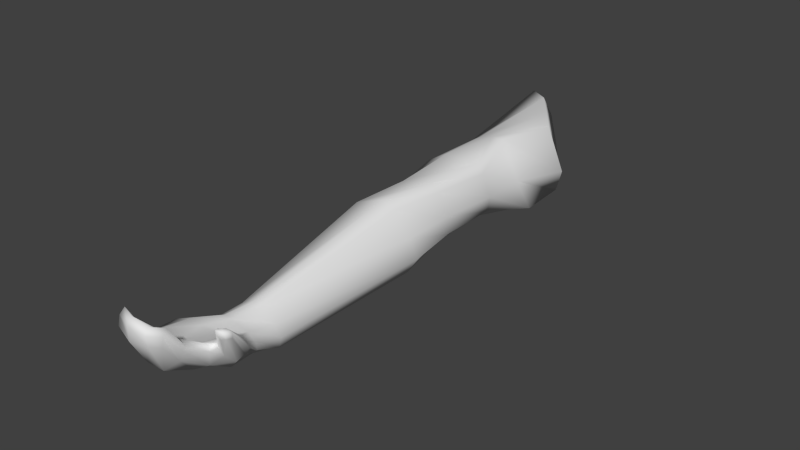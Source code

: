 # Source: arm.blend  (saved by Blender 2.76.0; exported with 4.5.12 LTS)
import bpy
from mathutils import Matrix  # noqa: F401  (used for matrix-valued properties, if any)

bpy.ops.wm.read_factory_settings(use_empty=True)
scene = bpy.context.scene
scene.name = 'Scene'

# ---- collections
col_collection_1 = bpy.data.collections.new('Collection 1'); scene.collection.children.link(col_collection_1)

# ---- materials (node trees are filled in below, after node groups)
mat_material_001 = bpy.data.materials.new('Material.001')
mat_material_001.alpha_threshold = 0.0
mat_material_001.use_transparent_shadow = False
mat_material_001.roughness = 0.5
mat_material_001.specular_intensity = 0.0
mat_material_001.line_color = (0.0, 0.0, 0.0, 1.0)

# ---- material node trees

# ---- world
world_world = bpy.data.worlds.new('World'); scene.world = world_world
world_world.color = (0.05088, 0.05088, 0.05088)
world_world.use_sun_shadow = False
world_world.sun_shadow_jitter_overblur = 0.0
world_world.cycles.sampling_method = 'MANUAL'
world_world.cycles.sample_map_resolution = 256

# ---- meshes
me_cube_002 = bpy.data.meshes.new('Cube.002')
me_cube_002.from_pydata([(0.1091, 0.3426, 0.3066), (-0.1355, 0.3844, 0.2377), (0.1325, 0.7715, 0.3197), (0.1079, 0.8957, 0.004132), (-0.1014, 1.022, 0.3376), (-0.07854, 1.128, 0.208), (0.07374, 0.8457, 0.3393), (0.06246, 0.989, 0.03209), (-0.009668, 0.9524, 0.3485), (-0.01722, 1.082, 0.1055), (-0.1314, 0.1555, 0.1826), (0.08676, 0.1186, 0.3062), (-0.1061, 1.101, 0.2868), (0.2028, 0.7738, 0.1529), (-0.03723, 0.4459, 0.05036), (0.118, 0.4126, 0.09748), (-0.1303, 0.4017, 0.181), (0.1321, 0.3525, 0.2704), (-0.08595, 0.4228, 0.1025), (0.146, 0.3796, 0.1722), (0.05449, -0.1003, 0.3115), (-0.1364, -0.04364, 0.1539), (0.06215, 0.4091, 0.05743), (-0.02714, 0.3436, 0.3047), (0.0002127, 0.1825, 0.0309), (0.1368, 0.1526, 0.1132), (-0.1147, 0.1636, 0.1312), (0.116, 0.1217, 0.2782), (-0.05826, 0.1702, 0.06834), (0.1468, 0.1319, 0.1898), (-0.07326, -0.763, 0.08904), (0.03197, -0.7832, 0.1867), (0.08956, 0.1465, 0.0642), (-0.0439, 0.1237, 0.2721), (0.04324, -0.005399, 0.001916), (0.1614, -0.04922, 0.1056), (-0.1047, -0.03136, 0.09925), (0.09267, -0.09562, 0.2838), (-0.02819, -0.02084, 0.03621), (0.1498, -0.07869, 0.19), (0.1213, -0.05318, 0.04292), (-0.07101, -0.08874, 0.2603), (0.07727, -0.7311, 0.04306), (0.1166, -0.7492, 0.1103), (-0.04623, -0.7541, 0.06829), (0.05706, -0.7781, 0.1799), (0.03186, -0.7445, 0.049), (0.1038, -0.7651, 0.1471), (-0.03764, -0.9582, 0.1977), (-0.06757, -0.9526, 0.1211), (0.1137, -0.7414, 0.07612), (-0.02845, -0.7852, 0.1461), (-0.07149, -0.8735, 0.09736), (-0.02447, -0.8641, 0.1916), (0.1116, -0.8444, 0.06932), (0.2316, -0.9317, 0.2613), (-0.02459, -0.8669, 0.08655), (0.03409, -0.8772, 0.1959), (0.05669, -0.8566, 0.06873), (0.1081, -0.8675, 0.188), (-0.01895, -1.113, 0.2877), (0.0004983, -1.099, 0.3494), (0.2289, -0.9316, 0.2831), (-0.05989, -0.8897, 0.1872), (0.1135, -0.922, 0.1161), (0.1345, -0.9333, 0.2021), (-0.02134, -0.9461, 0.09175), (0.03478, -0.9565, 0.1856), (0.05853, -0.9363, 0.08615), (0.1057, -0.9412, 0.1997), (0.1668, -0.8304, 0.1768), (0.163, -0.8318, 0.1304), (0.145, -0.9428, 0.1865), (-0.05999, -0.9652, 0.1901), (0.1394, -1.096, 0.2734), (0.1371, -1.075, 0.3254), (0.04636, -1.13, 0.2709), (0.06585, -1.127, 0.3599), (0.1144, -1.121, 0.279), (0.1194, -1.117, 0.3417), (0.1166, -1.129, 0.3162), (0.05797, -1.138, 0.3316), (0.1403, -1.088, 0.3047), (-0.01623, -1.107, 0.3218), (0.1535, -0.8326, 0.1888), (0.1757, -0.8229, 0.1522), (0.1704, -0.8695, 0.1273), (0.1527, -0.8765, 0.2069), (0.1542, -0.8997, 0.1534), (0.1525, -0.9133, 0.2055), (0.1411, -0.9053, 0.2115), (0.1563, -0.9204, 0.1937), (0.2146, -0.9356, 0.2884), (0.2336, -0.93, 0.2732), (0.2246, -0.9478, 0.2614), (0.2222, -0.9511, 0.2847), (0.2092, -0.9471, 0.2908), (0.2268, -0.9521, 0.2754), (0.2118, -0.9559, 0.2586), (0.2003, -0.9621, 0.2893), (0.198, -0.9526, 0.289), (0.204, -0.9651, 0.2795), (-0.04172, -1.05, 0.243), (0.04919, -1.058, 0.2517), (-0.01958, -1.042, 0.2558), (0.1448, -1.028, 0.2322), (0.1133, -1.023, 0.1824), (0.01669, -1.059, 0.1564), (-0.03958, -1.048, 0.1852), (0.07689, -1.053, 0.151), (0.1354, -1.02, 0.2475), (0.1103, -1.035, 0.2663), (0.1663, 0.5259, 0.1872), (-0.1021, 0.6432, 0.1423), (0.02442, 0.6696, 0.03305), (-0.04503, 0.5909, 0.2917), (0.1133, 0.6343, 0.02707), (0.0303, 0.55, 0.3206), (-0.06173, 0.6743, 0.08068), (-0.1134, 0.6332, 0.2489), (0.1751, 0.6031, 0.05355), (0.09047, 0.5274, 0.3321), (0.07194, -0.6709, 0.1789), (0.1023, -0.6409, 0.03057), (0.1206, -0.6486, 0.07686), (0.005347, -0.6284, 0.01344), (-0.04421, -0.6315, 0.04387), (-0.02888, -0.663, 0.1467), (0.04748, -0.6721, 0.1917), (0.1102, -0.6641, 0.1278), (-0.06573, -0.6369, 0.07405), (0.05101, -0.6219, -7.063e-06)], [], [(33, 11, 0, 23), (29, 25, 15, 19), (18, 14, 24, 28), (23, 1, 10, 33), (17, 0, 11, 27), (32, 24, 14, 22), (27, 11, 20, 37), (40, 34, 24, 32), (36, 21, 10, 26), (29, 27, 37, 39), (32, 25, 35, 40), (38, 36, 26, 28), (28, 26, 16, 18), (22, 15, 25, 32), (19, 17, 27, 29), (26, 10, 1, 16), (123, 131, 34, 40), (126, 130, 21, 36), (129, 122, 45, 47), (123, 124, 43, 50), (125, 126, 36, 38), (127, 128, 20, 41), (33, 10, 21, 41), (28, 24, 34, 38), (39, 35, 25, 29), (41, 20, 11, 33), (56, 52, 30, 44), (47, 45, 57, 59), (69, 65, 89, 90), (58, 56, 44, 46), (63, 53, 31, 51), (86, 88, 64, 54), (122, 128, 31, 45), (127, 130, 30, 51), (125, 131, 42, 46), (129, 124, 35, 39), (50, 43, 70, 85), (68, 66, 56, 58), (73, 48, 53, 63), (47, 59, 87, 84), (58, 54, 64, 68), (63, 52, 49, 73), (72, 64, 88, 91), (45, 31, 53, 57), (51, 30, 52, 63), (46, 42, 54, 58), (111, 110, 65, 69), (109, 106, 74, 78), (102, 108, 60, 83), (103, 104, 61, 77), (105, 106, 64, 72), (107, 108, 49, 66), (59, 57, 67, 69), (66, 49, 52, 56), (84, 70, 43, 47), (57, 53, 48, 67), (81, 77, 61, 83), (80, 79, 77, 81), (82, 75, 79, 80), (74, 82, 80, 78), (78, 80, 81, 76), (76, 81, 83, 60), (102, 104, 48, 73), (109, 107, 66, 68), (105, 110, 75, 82), (111, 103, 77, 79), (87, 90, 100, 96), (90, 89, 99, 100), (92, 62, 70, 84), (101, 99, 89, 91), (85, 70, 62, 93), (86, 71, 55, 94), (54, 42, 71, 86), (85, 71, 42, 50), (91, 89, 65, 72), (59, 69, 90, 87), (93, 62, 95, 97), (96, 95, 62, 92), (97, 95, 99, 101), (100, 99, 95, 96), (97, 94, 55, 93), (101, 98, 94, 97), (91, 88, 98, 101), (84, 87, 96, 92), (94, 98, 88, 86), (93, 55, 71, 85), (79, 75, 110, 111), (68, 64, 106, 109), (73, 49, 108, 102), (67, 48, 104, 103), (82, 74, 106, 105), (76, 60, 108, 107), (83, 61, 104, 102), (78, 76, 107, 109), (72, 65, 110, 105), (69, 67, 103, 111), (114, 118, 5, 9), (8, 4, 119, 115), (13, 2, 121, 112), (7, 3, 120, 116), (113, 119, 4, 12), (117, 121, 2, 6), (9, 7, 116, 114), (12, 5, 118, 113), (115, 117, 6, 8), (112, 120, 3, 13), (17, 112, 121, 0), (0, 121, 117, 23), (23, 117, 115, 1), (1, 115, 119, 16), (16, 119, 113, 18), (18, 113, 118, 14), (14, 118, 114, 22), (22, 114, 116, 15), (15, 116, 120, 19), (19, 120, 112, 17), (50, 42, 131, 123), (44, 30, 130, 126), (39, 37, 122, 129), (40, 35, 124, 123), (46, 44, 126, 125), (51, 31, 128, 127), (37, 20, 128, 122), (41, 21, 130, 127), (38, 34, 131, 125), (47, 43, 124, 129), (8, 5, 12, 4), (13, 3, 7, 2), (2, 7, 9, 6), (6, 9, 5, 8)])
me_cube_002.polygons.foreach_set('use_smooth', [True] * 130)
_uv = me_cube_002.uv_layers.new(name='UVMap')
_uv.uv.foreach_set('vector', [0.5772, 0.5644, 0.5768, 0.6153, 0.6551, 0.6301, 0.6542, 0.5769, 0.5681, 0.809, 0.576, 0.8121, 0.6625, 0.827, 0.6514, 0.8121, 0.6648, 0.9053, 0.6731, 0.8895, 0.586, 0.8642, 0.5805, 0.8872, 0.6542, 0.5769, 0.668, 0.5308, 0.5887, 0.5309, 0.5772, 0.5644, 0.6584, 0.6371, 0.6551, 0.6301, 0.5768, 0.6153, 0.5783, 0.6271, 0.5731, 0.8296, 0.586, 0.8642, 0.6731, 0.8895, 0.6598, 0.8505, 0.5783, 0.6271, 0.5768, 0.6153, 0.4904, 0.6052, 0.4927, 0.6205, 0.496, 0.8147, 0.5137, 0.8449, 0.586, 0.8642, 0.5731, 0.8296, 0.5018, 0.9033, 0.4967, 0.9161, 0.5739, 0.9169, 0.5773, 0.9099, 0.5828, 0.6403, 0.5783, 0.6271, 0.4927, 0.6205, 0.5, 0.644, 0.5731, 0.8296, 0.576, 0.8121, 0.498, 0.8, 0.496, 0.8147, 0.5068, 0.8729, 0.5018, 0.9033, 0.5773, 0.9099, 0.5805, 0.8872, 0.5805, 0.8872, 0.5773, 0.9099, 0.6577, 0.9181, 0.6648, 0.9053, 0.6598, 0.8505, 0.6625, 0.827, 0.576, 0.8121, 0.5731, 0.8296, 0.6672, 0.6371, 0.6584, 0.6371, 0.5783, 0.6271, 0.5828, 0.6403, 0.5773, 0.9099, 0.5739, 0.9169, 0.6521, 0.917, 0.6577, 0.9181, 0.2679, 0.8165, 0.2747, 0.8361, 0.5137, 0.8449, 0.496, 0.8147, 0.2698, 0.8735, 0.2674, 0.8822, 0.4967, 0.9161, 0.5018, 0.9033, 0.2696, 0.6349, 0.2664, 0.6192, 0.2241, 0.6158, 0.2298, 0.6351, 0.2679, 0.8165, 0.2651, 0.8098, 0.2261, 0.8095, 0.2291, 0.8108, 0.2716, 0.8539, 0.2698, 0.8735, 0.5018, 0.9033, 0.5068, 0.8729, 0.2683, 0.5799, 0.2656, 0.6094, 0.4904, 0.6052, 0.4934, 0.5565, 0.5772, 0.5644, 0.5887, 0.5309, 0.5104, 0.5317, 0.4934, 0.5565, 0.5805, 0.8872, 0.586, 0.8642, 0.5137, 0.8449, 0.5068, 0.8729, 0.5, 0.644, 0.5118, 0.6494, 0.5908, 0.6372, 0.5828, 0.6403, 0.4934, 0.5565, 0.4904, 0.6052, 0.5768, 0.6153, 0.5772, 0.5644, 0.1786, 0.8636, 0.1755, 0.8819, 0.2185, 0.8838, 0.2222, 0.8732, 0.2298, 0.6351, 0.2241, 0.6158, 0.1847, 0.6091, 0.1894, 0.6423, 0.1585, 0.6449, 0.1624, 0.6592, 0.1712, 0.6675, 0.1744, 0.6618, 0.1836, 0.8313, 0.1786, 0.8636, 0.2222, 0.8732, 0.2269, 0.8428, 0.1785, 0.57, 0.1892, 0.5839, 0.2218, 0.6055, 0.2203, 0.5815, 0.1798, 0.7823, 0.1674, 0.7861, 0.1575, 0.8053, 0.189, 0.8095, 0.2664, 0.6192, 0.2656, 0.6094, 0.2218, 0.6055, 0.2241, 0.6158, 0.2683, 0.5799, 0.2781, 0.5661, 0.2285, 0.5645, 0.2203, 0.5815, 0.2716, 0.8539, 0.2747, 0.8361, 0.2326, 0.8252, 0.2269, 0.8428, 0.2696, 0.6349, 0.2758, 0.6394, 0.5118, 0.6494, 0.5, 0.644, 0.1899, 0.557, 0.1887, 0.567, 0.1625, 0.5852, 0.1632, 0.5779, 0.1513, 0.8289, 0.1465, 0.8611, 0.1786, 0.8636, 0.1836, 0.8313, 0.1469, 0.5712, 0.1501, 0.5801, 0.1892, 0.5839, 0.1785, 0.57, 0.2298, 0.6351, 0.1894, 0.6423, 0.1864, 0.665, 0.204, 0.6611, 0.1836, 0.8313, 0.189, 0.8095, 0.1575, 0.8053, 0.1513, 0.8289, 0.1662, 0.5909, 0.1683, 0.5643, 0.1451, 0.5705, 0.1432, 0.5902, 0.1492, 0.786, 0.1575, 0.8053, 0.1674, 0.7861, 0.159, 0.7808, 0.2241, 0.6158, 0.2218, 0.6055, 0.1892, 0.5839, 0.1847, 0.6091, 0.2203, 0.5815, 0.2285, 0.5645, 0.1849, 0.5664, 0.1785, 0.57, 0.2269, 0.8428, 0.2326, 0.8252, 0.189, 0.8095, 0.1836, 0.8313, 0.1028, 0.6521, 0.1141, 0.6643, 0.1624, 0.6592, 0.1585, 0.6449, 0.09718, 0.8176, 0.1082, 0.7998, 0.05895, 0.7943, 0.04301, 0.8065, 0.1067, 0.5929, 0.109, 0.5785, 0.07272, 0.586, 0.07009, 0.5955, 0.09746, 0.6213, 0.1029, 0.5915, 0.05571, 0.603, 0.0431, 0.6314, 0.1019, 0.7817, 0.1082, 0.7998, 0.1575, 0.8053, 0.1492, 0.786, 0.09392, 0.843, 0.0965, 0.8659, 0.1433, 0.8796, 0.1465, 0.8611, 0.1894, 0.6423, 0.1847, 0.6091, 0.1518, 0.6112, 0.1585, 0.6449, 0.1465, 0.8611, 0.1433, 0.8796, 0.1755, 0.8819, 0.1786, 0.8636, 0.204, 0.6611, 0.2051, 0.6665, 0.2362, 0.6398, 0.2298, 0.6351, 0.1847, 0.6091, 0.1892, 0.5839, 0.1501, 0.5801, 0.1518, 0.6112, 0.03793, 0.63, 0.0431, 0.6314, 0.05571, 0.603, 0.05139, 0.5941, 0.04211, 0.655, 0.04706, 0.6593, 0.0431, 0.6314, 0.03793, 0.63, 0.05967, 0.5902, 0.06358, 0.5955, 0.05269, 0.5998, 0.04893, 0.5906, 0.05895, 0.7943, 0.0545, 0.7784, 0.03453, 0.7944, 0.04301, 0.8065, 0.04301, 0.8065, 0.03453, 0.7944, 0.0304, 0.8192, 0.04135, 0.8251, 0.04135, 0.8251, 0.0304, 0.8192, 0.04368, 0.8545, 0.04969, 0.8522, 0.09916, 0.5826, 0.1029, 0.5915, 0.1501, 0.5801, 0.1469, 0.5712, 0.09718, 0.8176, 0.09392, 0.843, 0.1465, 0.8611, 0.1513, 0.8289, 0.09434, 0.5858, 0.09863, 0.5917, 0.06358, 0.5955, 0.05967, 0.5902, 0.1028, 0.6521, 0.09746, 0.6213, 0.0431, 0.6314, 0.04706, 0.6593, 0.1864, 0.665, 0.1744, 0.6618, 0.1558, 0.7082, 0.1587, 0.7125, 0.1427, 0.5941, 0.1387, 0.5908, 0.1159, 0.5988, 0.1195, 0.5994, 0.1639, 0.7139, 0.1659, 0.7185, 0.2051, 0.6665, 0.204, 0.6611, 0.1145, 0.5955, 0.1159, 0.5988, 0.1387, 0.5908, 0.1358, 0.5867, 0.1632, 0.5779, 0.1625, 0.5852, 0.124, 0.5965, 0.1241, 0.5934, 0.1798, 0.7823, 0.1947, 0.7868, 0.1566, 0.7337, 0.1496, 0.7359, 0.189, 0.8095, 0.2326, 0.8252, 0.1947, 0.7868, 0.1798, 0.7823, 0.1984, 0.7808, 0.1947, 0.7868, 0.2326, 0.8252, 0.2291, 0.8108, 0.1358, 0.5867, 0.1387, 0.5908, 0.1342, 0.5906, 0.1295, 0.5845, 0.1894, 0.6423, 0.1585, 0.6449, 0.1744, 0.6618, 0.1864, 0.665, 0.1241, 0.5934, 0.124, 0.5965, 0.1183, 0.5969, 0.1176, 0.5939, 0.1206, 0.5996, 0.1183, 0.5969, 0.124, 0.5965, 0.1239, 0.5989, 0.1176, 0.5939, 0.1183, 0.5969, 0.1159, 0.5988, 0.1145, 0.5955, 0.1195, 0.5994, 0.1159, 0.5988, 0.1183, 0.5969, 0.1206, 0.5996, 0.1176, 0.5939, 0.119, 0.5901, 0.1235, 0.5901, 0.1241, 0.5934, 0.141, 0.7407, 0.1455, 0.7408, 0.1496, 0.7359, 0.1478, 0.7333, 0.159, 0.7808, 0.1674, 0.7861, 0.1455, 0.7408, 0.141, 0.7407, 0.204, 0.6611, 0.1864, 0.665, 0.1587, 0.7125, 0.1639, 0.7139, 0.1496, 0.7359, 0.1455, 0.7408, 0.1674, 0.7861, 0.1798, 0.7823, 0.1574, 0.7315, 0.1566, 0.7337, 0.1947, 0.7868, 0.1984, 0.7808, 0.04706, 0.6593, 0.06577, 0.6679, 0.1141, 0.6643, 0.1028, 0.6521, 0.1513, 0.8289, 0.1575, 0.8053, 0.1082, 0.7998, 0.09718, 0.8176, 0.1432, 0.5902, 0.1451, 0.5705, 0.109, 0.5785, 0.1067, 0.5929, 0.1518, 0.6112, 0.1501, 0.5801, 0.1029, 0.5915, 0.09746, 0.6213, 0.0545, 0.7784, 0.05895, 0.7943, 0.1082, 0.7998, 0.1019, 0.7817, 0.04135, 0.8251, 0.04969, 0.8522, 0.0965, 0.8659, 0.09392, 0.843, 0.05139, 0.5941, 0.05571, 0.603, 0.1029, 0.5915, 0.09916, 0.5826, 0.04301, 0.8065, 0.04135, 0.8251, 0.09392, 0.843, 0.09718, 0.8176, 0.1295, 0.5845, 0.1342, 0.5906, 0.09863, 0.5917, 0.09434, 0.5858, 0.1585, 0.6449, 0.1518, 0.6112, 0.09746, 0.6213, 0.1028, 0.6521, 0.734, 0.8758, 0.7486, 0.9078, 0.9365, 0.9155, 0.8946, 0.8811, 0.9123, 0.5748, 0.9643, 0.5372, 0.7842, 0.536, 0.7726, 0.5705, 0.7755, 0.6444, 0.8186, 0.6435, 0.7491, 0.6342, 0.7171, 0.6517, 0.8356, 0.844, 0.7926, 0.8114, 0.7052, 0.8086, 0.7151, 0.8381, 0.767, 0.5294, 0.7842, 0.536, 0.9643, 0.5372, 0.9582, 0.5157, 0.7585, 0.6066, 0.7491, 0.6342, 0.8186, 0.6435, 0.8572, 0.6129, 0.8946, 0.8811, 0.8356, 0.844, 0.7151, 0.8381, 0.734, 0.8758, 0.9386, 0.932, 0.9365, 0.9155, 0.7486, 0.9078, 0.7499, 0.9184, 0.7726, 0.5705, 0.7585, 0.6066, 0.8572, 0.6129, 0.9123, 0.5748, 0.7006, 0.7977, 0.7052, 0.8086, 0.7926, 0.8114, 0.7582, 0.8049, 0.6584, 0.6371, 0.7171, 0.6517, 0.7491, 0.6342, 0.6551, 0.6301, 0.6551, 0.6301, 0.7491, 0.6342, 0.7585, 0.6066, 0.6542, 0.5769, 0.6542, 0.5769, 0.7585, 0.6066, 0.7726, 0.5705, 0.668, 0.5308, 0.668, 0.5308, 0.7726, 0.5705, 0.7842, 0.536, 0.6736, 0.5297, 0.6736, 0.5297, 0.7842, 0.536, 0.767, 0.5294, 0.6807, 0.5427, 0.6648, 0.9053, 0.7499, 0.9184, 0.7486, 0.9078, 0.6731, 0.8895, 0.6731, 0.8895, 0.7486, 0.9078, 0.734, 0.8758, 0.6598, 0.8505, 0.6598, 0.8505, 0.734, 0.8758, 0.7151, 0.8381, 0.6625, 0.827, 0.6625, 0.827, 0.7151, 0.8381, 0.7052, 0.8086, 0.6514, 0.8121, 0.6514, 0.8121, 0.7052, 0.8086, 0.7006, 0.7977, 0.6427, 0.8122, 0.2291, 0.8108, 0.2326, 0.8252, 0.2747, 0.8361, 0.2679, 0.8165, 0.2222, 0.8732, 0.2185, 0.8838, 0.2674, 0.8822, 0.2698, 0.8735, 0.5, 0.644, 0.4927, 0.6205, 0.2664, 0.6192, 0.2696, 0.6349, 0.496, 0.8147, 0.498, 0.8, 0.2651, 0.8098, 0.2679, 0.8165, 0.2269, 0.8428, 0.2222, 0.8732, 0.2698, 0.8735, 0.2716, 0.8539, 0.2203, 0.5815, 0.2218, 0.6055, 0.2656, 0.6094, 0.2683, 0.5799, 0.4927, 0.6205, 0.4904, 0.6052, 0.2656, 0.6094, 0.2664, 0.6192, 0.4934, 0.5565, 0.5104, 0.5317, 0.2781, 0.5661, 0.2683, 0.5799, 0.5068, 0.8729, 0.5137, 0.8449, 0.2747, 0.8361, 0.2716, 0.8539, 0.2298, 0.6351, 0.2362, 0.6398, 0.2758, 0.6394, 0.2696, 0.6349, 0.2489, 0.3158, 0.3501, 0.1852, 0.3655, 0.2547, 0.3413, 0.3036, 0.03044, 0.158, 0.1389, 0.02504, 0.1998, 0.04294, 0.08692, 0.3014, 0.08692, 0.3014, 0.1998, 0.04294, 0.2885, 0.1002, 0.1538, 0.3139, 0.1538, 0.3139, 0.2885, 0.1002, 0.3501, 0.1852, 0.2489, 0.3158])
me_cube_002.materials.append(mat_material_001)
me_cube_002.use_remesh_preserve_volume = False
me_cube_002.use_remesh_preserve_attributes = False
me_cube_002.use_mirror_vertex_groups = False
me_cube_002.update()

# ---- objects
ob_cube_001 = bpy.data.objects.new('Cube.001', me_cube_002)

# ---- transforms, parenting, visibility, modifiers, constraints
ob_cube_001.location = (0.0, 0.0, 2.384e-07)
ob_cube_001.scale = (0.4, 0.4, 0.4)
ob_cube_001.lineart.crease_threshold = 0.0

# ---- collection membership
col_collection_1.objects.link(ob_cube_001)

# ---- scene / render settings (as saved in the file)
scene.frame_start = 1; scene.frame_end = 250; scene.frame_set(4)
scene.render.engine = 'BLENDER_EEVEE_NEXT'
scene.render.image_settings.color_mode = 'RGB'
scene.render.image_settings.compression = 90
scene.render.resolution_percentage = 50
scene.render.dither_intensity = 0.0
scene.render.bake_margin = 2
scene.render.bake_bias = 0.0
scene.cycles.use_denoising = False
scene.cycles.samples = 10
scene.cycles.sampling_pattern = 'TABULATED_SOBOL'
scene.cycles.light_sampling_threshold = 0.0
scene.cycles.use_adaptive_sampling = False
scene.cycles.use_light_tree = False
scene.cycles.blur_glossy = 0.0
scene.cycles.volume_bounces = 1
scene.cycles.pixel_filter_type = 'GAUSSIAN'
scene.cycles.sample_clamp_indirect = 0.0
scene.view_settings.view_transform = 'Standard'
bpy.context.view_layer.update()

# ---- added for rendering (the .blend has no active camera and no usable light): camera, sun
cam_auto = bpy.data.cameras.new('AutoCamera')
cam_auto.lens = 50.0
cam_auto.sensor_width = 36.0
cam_auto.clip_end = 1000.0
ob_auto_camera = bpy.data.objects.new('AutoCamera', cam_auto)
scene.collection.objects.link(ob_auto_camera)
ob_auto_camera.location = (0.879543, -1.03407, 0.760069)
ob_auto_camera.rotation_euler = (1.09748, -7.21219e-08, 0.694738)
scene.camera = ob_auto_camera
light_auto_sun = bpy.data.lights.new('AutoSun', 'SUN')
light_auto_sun.energy = 3.0
light_auto_sun.angle = 0.0523599
ob_auto_sun = bpy.data.objects.new('AutoSun', light_auto_sun)
scene.collection.objects.link(ob_auto_sun)
ob_auto_sun.rotation_euler = (0.872665, 0.174533, 0.523599)
bpy.context.view_layer.update()
